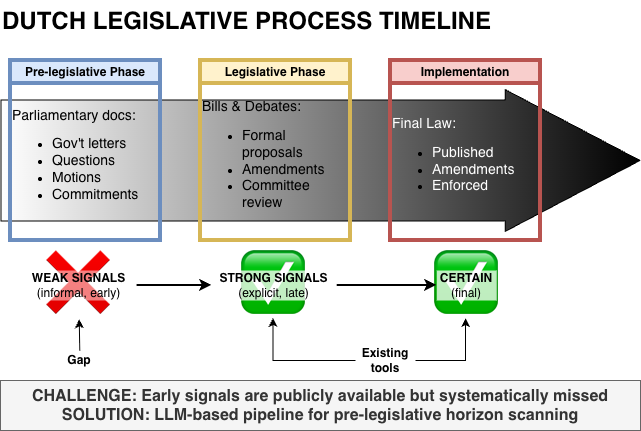

The diagram above was exported from draw.io. Its source (the exported page's mxGraphModel, read from the mxfile embedded in the PNG):
<mxGraphModel dx="976" dy="722" grid="1" gridSize="10" guides="1" tooltips="1" connect="1" arrows="1" fold="1" page="1" pageScale="1" pageWidth="850" pageHeight="1100" math="0" shadow="0">
  <root>
    <mxCell id="0" />
    <mxCell id="1" parent="0" />
    <mxCell id="2" parent="1" style="text;html=1;whiteSpace=wrap;strokeColor=none;fillColor=none;align=center;verticalAlign=middle;rounded=0;opacity=0;glass=0;" value="&lt;span style=&quot;font-size: 64px;&quot;&gt;✅&lt;/span&gt;" vertex="1">
      <mxGeometry height="67.5" width="62.5" x="473.75" y="450" as="geometry" />
    </mxCell>
    <mxCell id="3" parent="1" style="text;html=1;whiteSpace=wrap;strokeColor=none;fillColor=none;align=center;verticalAlign=middle;rounded=0;opacity=0;glass=0;" value="&lt;span style=&quot;font-size: 64px;&quot;&gt;✅&lt;/span&gt;" vertex="1">
      <mxGeometry height="67.5" width="62.5" x="281.25" y="450" as="geometry" />
    </mxCell>
    <mxCell id="4" parent="1" style="text;html=1;whiteSpace=wrap;strokeColor=none;fillColor=none;align=center;verticalAlign=middle;rounded=0;opacity=0;glass=0;" value="&lt;font style=&quot;font-size: 64px;&quot;&gt;❌&lt;/font&gt;" vertex="1">
      <mxGeometry height="67.5" width="62.5" x="86.25" y="450" as="geometry" />
    </mxCell>
    <mxCell id="5" edge="1" parent="1" style="shape=flexArrow;endArrow=classic;html=1;rounded=0;fillColor=default;gradientColor=default;gradientDirection=east;strokeWidth=1;width=120.83333333333334;endSize=44.608333333333334;" value="">
      <mxGeometry height="50" relative="1" width="50" as="geometry">
        <mxPoint x="40" y="360" as="sourcePoint" />
        <mxPoint x="680" y="360" as="targetPoint" />
      </mxGeometry>
    </mxCell>
    <mxCell id="6" parent="1" style="text;html=1;whiteSpace=wrap;overflow=hidden;rounded=0;" value="&lt;h1 style=&quot;margin-top: 0px;&quot;&gt;DUTCH LEGISLATIVE PROCESS TIMELINE&lt;/h1&gt;" vertex="1">
      <mxGeometry height="40" width="550" x="40" y="200" as="geometry" />
    </mxCell>
    <mxCell id="7" parent="1" style="swimlane;whiteSpace=wrap;html=1;strokeWidth=4;fillColor=#dae8fc;strokeColor=#6c8ebf;" value="Pre-legislative Phase" vertex="1">
      <mxGeometry height="180" width="150" x="50" y="260" as="geometry" />
    </mxCell>
    <mxCell id="8" parent="7" style="text;html=1;whiteSpace=wrap;strokeColor=none;fillColor=none;align=left;verticalAlign=middle;rounded=0;glass=0;" value="&lt;font style=&quot;font-size: 14px;&quot;&gt;Parliamentary docs:&lt;/font&gt;&lt;div&gt;&lt;ul&gt;&lt;li&gt;&lt;font style=&quot;font-size: 14px;&quot;&gt;Gov't letters&lt;/font&gt;&lt;/li&gt;&lt;li&gt;&lt;font style=&quot;font-size: 14px;&quot;&gt;Questions&lt;/font&gt;&lt;/li&gt;&lt;li&gt;&lt;font style=&quot;font-size: 14px;&quot;&gt;Motions&lt;/font&gt;&lt;/li&gt;&lt;li&gt;&lt;font style=&quot;font-size: 14px;&quot;&gt;Commitments&lt;/font&gt;&lt;/li&gt;&lt;/ul&gt;&lt;/div&gt;" vertex="1">
      <mxGeometry height="160" width="150" y="20" as="geometry" />
    </mxCell>
    <mxCell id="9" parent="1" style="swimlane;whiteSpace=wrap;html=1;strokeWidth=4;fillColor=#fff2cc;strokeColor=#d6b656;" value="Legislative Phase" vertex="1">
      <mxGeometry height="180" width="150" x="240" y="260" as="geometry" />
    </mxCell>
    <mxCell id="10" parent="9" style="text;html=1;whiteSpace=wrap;strokeColor=none;fillColor=none;align=left;verticalAlign=middle;rounded=0;glass=0;" value="&lt;font style=&quot;font-size: 14px;&quot;&gt;Bills &amp;amp; Debates:&lt;/font&gt;&lt;div&gt;&lt;ul&gt;&lt;li&gt;&lt;span style=&quot;font-size: 14px; background-color: transparent; color: light-dark(rgb(0, 0, 0), rgb(255, 255, 255));&quot;&gt;Formal proposals&lt;/span&gt;&lt;/li&gt;&lt;li&gt;&lt;span style=&quot;font-size: 14px;&quot;&gt;Amendments&lt;/span&gt;&lt;/li&gt;&lt;li&gt;&lt;font style=&quot;font-size: 14px;&quot;&gt;Committee review&lt;/font&gt;&lt;/li&gt;&lt;/ul&gt;&lt;/div&gt;" vertex="1">
      <mxGeometry height="160" width="150" y="20" as="geometry" />
    </mxCell>
    <mxCell id="11" parent="1" style="swimlane;whiteSpace=wrap;html=1;strokeWidth=4;fillColor=#f8cecc;strokeColor=#b85450;" value="Implementation" vertex="1">
      <mxGeometry height="180" width="150" x="430" y="260" as="geometry" />
    </mxCell>
    <mxCell id="12" parent="11" style="text;html=1;whiteSpace=wrap;strokeColor=none;fillColor=none;align=left;verticalAlign=middle;rounded=0;glass=0;" value="&lt;font style=&quot;font-size: 14px; color: rgb(255, 255, 255);&quot;&gt;Final Law:&lt;/font&gt;&lt;div&gt;&lt;ul&gt;&lt;li&gt;&lt;span style=&quot;color: rgb(255, 255, 255); font-size: 14px; background-color: transparent;&quot;&gt;Published&lt;/span&gt;&lt;/li&gt;&lt;li&gt;&lt;span style=&quot;color: rgb(255, 255, 255); font-size: 14px; background-color: transparent;&quot;&gt;Amendments&lt;/span&gt;&lt;/li&gt;&lt;li&gt;&lt;span style=&quot;color: rgb(255, 255, 255); font-size: 14px; background-color: transparent;&quot;&gt;Enforced&lt;/span&gt;&lt;/li&gt;&lt;/ul&gt;&lt;/div&gt;" vertex="1">
      <mxGeometry height="160" width="150" y="20" as="geometry" />
    </mxCell>
    <mxCell id="13" edge="1" parent="1" source="14" style="edgeStyle=orthogonalEdgeStyle;rounded=0;orthogonalLoop=1;jettySize=auto;html=1;strokeWidth=2;" target="16" value="">
      <mxGeometry relative="1" as="geometry" />
    </mxCell>
    <mxCell id="14" parent="1" style="text;html=1;whiteSpace=wrap;strokeColor=none;fillColor=default;align=center;verticalAlign=middle;rounded=0;opacity=50;" value="&lt;b&gt;WEAK SIGNALS&lt;br&gt;&lt;/b&gt;(informal, early)&lt;b&gt;&lt;/b&gt;" vertex="1">
      <mxGeometry height="30" width="115" x="61.25" y="470" as="geometry" />
    </mxCell>
    <mxCell id="15" edge="1" parent="1" source="16" style="edgeStyle=orthogonalEdgeStyle;rounded=0;orthogonalLoop=1;jettySize=auto;html=1;strokeWidth=2;" target="17" value="">
      <mxGeometry relative="1" as="geometry" />
    </mxCell>
    <mxCell id="16" parent="1" style="text;html=1;whiteSpace=wrap;strokeColor=none;fillColor=default;align=center;verticalAlign=middle;rounded=0;opacity=76;" value="&lt;b&gt;STRONG SIGNALS&lt;br&gt;&lt;/b&gt;(explicit, late)&lt;b&gt;&lt;/b&gt;" vertex="1">
      <mxGeometry height="30" width="125" x="251.25" y="470" as="geometry" />
    </mxCell>
    <mxCell id="17" parent="1" style="text;html=1;whiteSpace=wrap;strokeColor=none;fillColor=default;align=center;verticalAlign=middle;rounded=0;opacity=75;" value="&lt;b&gt;CERTAIN&lt;/b&gt;&lt;div&gt;(final)&lt;b&gt;&lt;/b&gt;&lt;/div&gt;" vertex="1">
      <mxGeometry height="30" width="60" x="476.25" y="470" as="geometry" />
    </mxCell>
    <mxCell id="18" edge="1" parent="1" style="endArrow=classic;html=1;rounded=0;entryX=0.5;entryY=1;entryDx=0;entryDy=0;" value="">
      <mxGeometry height="50" relative="1" width="50" as="geometry">
        <mxPoint x="119.25" y="550" as="sourcePoint" />
        <mxPoint x="118.75" y="518.75" as="targetPoint" />
      </mxGeometry>
    </mxCell>
    <mxCell id="19" parent="1" style="text;html=1;whiteSpace=wrap;strokeColor=none;fillColor=none;align=center;verticalAlign=middle;rounded=0;" value="&lt;b&gt;Gap&lt;/b&gt;" vertex="1">
      <mxGeometry height="20" width="60" x="88.75" y="550" as="geometry" />
    </mxCell>
    <mxCell id="20" parent="1" style="text;whiteSpace=wrap;html=1;fillColor=#f5f5f5;fontColor=#333333;strokeColor=#666666;align=center;" value="&lt;b&gt;&lt;font style=&quot;font-size: 16px;&quot;&gt;CHALLENGE: Early signals are publicly available but systematically missed&lt;br&gt;SOLUTION: LLM-based pipeline for pre-legislative horizon scanning&lt;/font&gt;&lt;/b&gt;" vertex="1">
      <mxGeometry height="50" width="640" x="40" y="580" as="geometry" />
    </mxCell>
    <mxCell id="21" edge="1" parent="1" source="23" style="edgeStyle=orthogonalEdgeStyle;rounded=0;orthogonalLoop=1;jettySize=auto;html=1;entryX=0.5;entryY=1;entryDx=0;entryDy=0;" target="3">
      <mxGeometry relative="1" as="geometry" />
    </mxCell>
    <mxCell id="22" edge="1" parent="1" source="23" style="edgeStyle=orthogonalEdgeStyle;rounded=0;orthogonalLoop=1;jettySize=auto;html=1;" target="2">
      <mxGeometry relative="1" as="geometry" />
    </mxCell>
    <mxCell id="23" parent="1" style="text;html=1;whiteSpace=wrap;strokeColor=none;fillColor=none;align=center;verticalAlign=middle;rounded=0;" value="&lt;b&gt;Existing tools&lt;/b&gt;" vertex="1">
      <mxGeometry height="20" width="60" x="395" y="550" as="geometry" />
    </mxCell>
  </root>
</mxGraphModel>